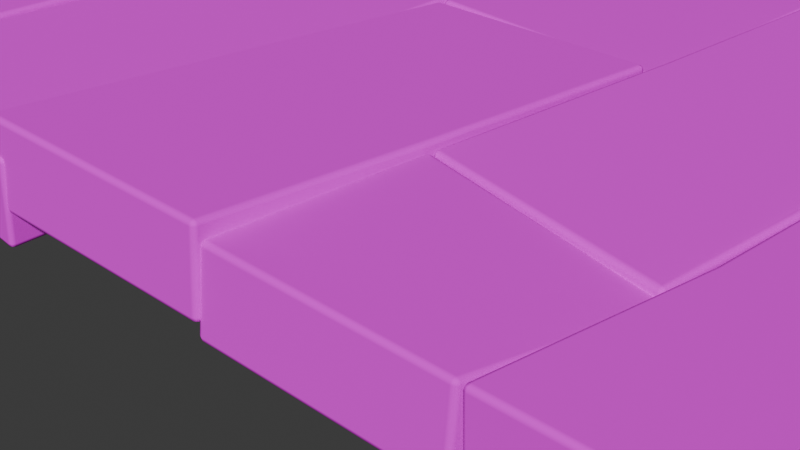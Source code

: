 # Source: 10by10Floor.blend  (saved by Blender 5.2.44; exported with 4.5.12 LTS)
import bpy
from mathutils import Matrix  # noqa: F401  (used for matrix-valued properties, if any)

bpy.ops.wm.read_factory_settings(use_empty=True)
scene = bpy.context.scene
scene.name = 'Scene'

# ---- collections
col_collection = bpy.data.collections.new('Collection'); scene.collection.children.link(col_collection)

# ---- images (referenced by path relative to the original .blend; pixels are not part of the script)
import os
ASSET_DIR = os.environ.get("B2B_ASSET_DIR", "")  # directory of the original .blend (textures are referenced by path, not embedded)
HERE = os.path.dirname(os.path.abspath(__file__))  # packed textures are extracted next to this script under _unpacked/

def load_image(name, relpath, width, height, colorspace="sRGB"):
    """Load a texture the original file referenced (path relative to the .blend, or extracted next to this script)."""
    p = next((c for c in (os.path.join(HERE, relpath), os.path.join(ASSET_DIR, relpath)) if relpath and os.path.exists(c)), "")
    if p:
        img = bpy.data.images.load(p, check_existing=True)
        img.name = name
    else:  # same state as the original file: an image datablock whose file is absent (Cycles renders it pink)
        img = bpy.data.images.new(name, width, height)
        img.source = "FILE"
        img.filepath = "//" + (relpath or name)
    img.colorspace_settings.name = colorspace
    return img
img_procedural_wood_jpg = load_image('procedural_wood.jpg', 'procedural_wood.jpg', 1024, 1024, 'sRGB')

# ---- materials (node trees are filled in below, after node groups)
mat_material_002 = bpy.data.materials.new('Material.002')

# ---- material node trees
mat_material_002.use_nodes = True; mat_material_002.node_tree.nodes.clear()
_N = mat_material_002.node_tree.nodes; _L = mat_material_002.node_tree.links
n0 = _N.new('ShaderNodeBsdfPrincipled'); n0.name = 'Principled BSDF'; n0.location = (-200, 100)
n0.inputs[2].default_value = 0.9231
n0.inputs[10].default_value = 0.005
n1 = _N.new('ShaderNodeOutputMaterial'); n1.name = 'Material Output'; n1.location = (200, 100)
n2 = _N.new('ShaderNodeTexImage'); n2.name = 'Image Texture'; n2.location = (-490, 80)
n2.image = img_procedural_wood_jpg
_L.new(n0.outputs[0], n1.inputs[0])
_L.new(n2.outputs[0], n0.inputs[0])
n1.is_active_output = True

# ---- world
world_world = bpy.data.worlds.new('World'); scene.world = world_world
world_world.use_nodes = True; world_world.node_tree.nodes.clear()
_N = world_world.node_tree.nodes; _L = world_world.node_tree.links
n0 = _N.new('ShaderNodeOutputWorld'); n0.name = 'World Output'; n0.location = (200, 100)
n1 = _N.new('ShaderNodeBackground'); n1.name = 'Background'; n1.location = (-200, 100)
n1.inputs[0].default_value = (0.05088, 0.05088, 0.05088, 1.0)
_L.new(n1.outputs[0], n0.inputs[0])
n0.is_active_output = True
world_world.color = (0.05088, 0.05088, 0.05088)
world_world.sun_shadow_jitter_overblur = 0.0

# ---- cameras
cam_camera = bpy.data.cameras.new('Camera')
cam_camera.clip_end = 100.0
cam_camera.lens = 72.05
cam_camera.ortho_scale = 7.314

# ---- meshes
me_plane_002 = bpy.data.meshes.new('Plane.002')
me_plane_002.from_pydata([(-0.9964, -0.9975, 0.002561), (1.006, -1.025, 0.004037), (-0.9859, 0.9857, -0.00545), (1.0, 1.0, 0.0), (0.0, -1.0, 0.0), (-0.01348, 1.018, -0.002412), (-0.5152, 1.012, -0.01054), (-0.515, -1.008, 0.01608), (-0.7614, 1.003, -0.0179), (-0.7525, -0.9979, 0.0002984), (-0.2454, -1.005, 0.01566), (-0.2503, 1.004, -0.002198), (0.5067, -1.027, -0.003553), (0.502, 0.9992, -0.003199), (0.2496, 1.0, -0.0005306), (0.25, -1.0, 0.0), (0.75, -1.0, 0.0), (0.75, 1.0, 0.0), (-0.7467, -0.3662, 0.0002723), (-0.75, -0.1308, 0.0), (-0.7544, 0.376, -0.0061), (-0.7481, 0.5601, -0.01814), (0.001295, -0.8111, -0.0119), (0.01067, -0.3582, 0.003676), (0.0, -0.1414, 0.0), (-0.01286, 0.6271, 0.00565), (-1.0, 0.5738, 0.0), (-1.012, -0.3808, 0.002794), (0.2587, -0.5777, 0.003677), (0.2309, -0.347, -0.0205), (0.25, 0.3573, 0.0), (0.9974, -0.3591, 0.008814), (1.0, 0.5613, 0.0), (-0.25, -0.7785, 0.0), (-0.2431, -0.515, -0.009526), (-0.25, -0.1665, 0.0), (-0.25, 0.4841, 0.0), (-0.25, 0.6254, 0.0), (-0.5, -0.52, 0.0), (-0.5, -0.1346, 0.0), (-0.5, 0.3639, 0.0), (-0.4806, 0.4594, 0.004488), (0.75, -0.6944, 0.0), (0.7485, -0.3683, 0.003679), (0.7508, 0.09188, 0.001743), (0.7332, 0.5146, 0.01438), (0.5, -0.7138, 0.0), (0.5, -0.5741, 0.0), (0.5, 0.06882, 0.0), (0.5, 0.3818, 0.0), (-0.002826, 0.6201, 0.007843), (0.01125, 0.6158, -0.003265), (0.0, 1.0, 0.0), (-0.5, 0.4812, 0.0), (-0.5001, 0.4804, 0.000463), (-0.511, 0.9863, -0.002628), (-0.75, 0.5743, 0.0), (-0.75, 0.5743, 0.0), (-0.75, 1.0, 0.0), (-0.25, 0.6254, 0.0), (-0.25, 0.6254, 0.0), (-0.2393, 1.004, -0.01931), (0.5, 0.3818, 0.0), (0.5154, 0.3965, 0.009455), (0.5, 1.0, 0.0), (0.25, 0.3573, 0.0), (0.2482, 0.3529, -0.007747), (0.2533, 1.009, 0.005024), (0.75, 0.5227, 0.0), (0.7517, 0.5197, -0.003137), (0.7348, 0.9973, -0.006045), (-0.75, -1.0, 0.0), (-0.7514, -0.3736, -0.007442), (-0.75, -0.363, 0.0), (-0.75, -0.1307, 7.082e-06), (-0.75, -0.1308, 0.0), (-0.75, 0.3655, 0.0), (-0.7333, 0.3828, 0.01478), (0.0002487, -1.0, -5.893e-09), (0.009213, -0.8052, -0.02091), (0.01895, -0.78, 0.003715), (0.0, -0.3531, 0.0), (0.01811, -0.3649, 0.01228), (0.00954, -0.1438, 0.01182), (-0.01475, -0.133, -0.0008875), (0.25, -1.0, 0.0), (0.25, -0.5879, 0.0), (0.2391, -0.5944, 0.01484), (0.25, -0.3537, 0.0), (0.25, -0.3537, 0.0), (-0.25, -1.0, 0.0), (-0.25, -0.7785, 0.0), (-0.2498, -0.7782, 0.006667), (-0.25, -0.513, 0.0), (-0.231, -0.5147, 0.008411), (-0.25, -0.1665, 0.0), (-0.25, -0.1665, 0.0), (-0.2397, 0.4688, 0.006027), (-0.2534, 0.4902, 0.01923), (-0.4885, -1.013, -0.01635), (-0.5, -0.52, 0.0), (-0.5, -0.52, 0.0), (-0.5, -0.1346, 0.0), (-0.4823, -0.1367, -0.002895), (-0.4995, 0.3899, -0.001875), (-0.5, 0.3639, 0.0), (0.7484, -1.018, 0.01739), (0.7508, -0.6983, -0.000184), (0.7361, -0.6893, 0.002055), (0.75, -0.3662, 0.0), (0.7491, -0.3657, -0.0003554), (0.7455, 0.08323, -0.0144), (0.75, 0.09205, 0.0), (0.4995, -1.015, -0.009315), (0.5, -0.7138, 0.0), (0.5, -0.7138, 0.0), (0.5, -0.5741, 0.0), (0.5176, -0.5652, 0.02095), (0.5157, 0.069, -0.003795), (0.5, 0.06882, 0.0), (-0.9904, 0.5751, -0.01919), (-0.98, -0.3767, 0.005869), (0.9873, -0.3522, -0.002826), (1.001, 0.5666, -0.002275)], [], [(106, 1, 122, 109, 107), (90, 78, 79, 91), (71, 99, 100, 102, 74, 72), (0, 9, 73, 121), (7, 10, 92, 93, 101), (85, 113, 114, 116, 86), (4, 15, 87, 88, 81, 80), (12, 16, 108, 115), (33, 22, 82, 83, 95, 94), (96, 84, 51, 60, 97), (59, 50, 5, 11), (23, 89, 65, 67, 52, 25, 24), (75, 103, 104, 76), (77, 105, 53, 6, 8, 56), (46, 42, 110, 111, 118, 117), (119, 112, 68, 70, 64, 62), (27, 18, 19, 20, 57, 26), (120, 21, 58, 2), (38, 34, 35, 98, 54, 40, 39), (41, 36, 37, 61, 55), (43, 31, 32, 69, 44), (45, 123, 3, 17), (28, 47, 48, 63, 66, 29), (30, 49, 13, 14)])
me_plane_002.polygons.foreach_set('use_smooth', [True] * 24)
_uv = me_plane_002.uv_layers.new(name='UVMap')
_uv.uv.foreach_set('vector', [0.875, 0.0, 1.0, 0.0, 1.0, 0.3188, 0.875, 0.3169, 0.875, 0.1528, 0.375, 0.0, 0.5, 0.0, 0.5, 0.1031, 0.375, 0.1107, 0.125, 0.0, 0.25, 0.0, 0.25, 0.24, 0.25, 0.4327, 0.125, 0.4346, 0.125, 0.3185, 0.0, 0.0, 0.125, 0.0, 0.125, 0.3185, 0.0, 0.3163, 0.25, 0.0, 0.375, 0.0, 0.375, 0.1107, 0.375, 0.2435, 0.25, 0.24, 0.625, 0.0, 0.75, 0.0, 0.75, 0.1431, 0.75, 0.213, 0.625, 0.206, 0.5, 0.0, 0.625, 0.0, 0.625, 0.206, 0.625, 0.3232, 0.5, 0.3234, 0.5, 0.1031, 0.75, 0.0, 0.875, 0.0, 0.875, 0.1528, 0.75, 0.1431, 0.375, 0.1107, 0.5, 0.1031, 0.5, 0.3234, 0.5, 0.4293, 0.375, 0.4167, 0.375, 0.2435, 0.375, 0.4167, 0.5, 0.4293, 0.5, 0.8108, 0.375, 0.8127, 0.375, 0.7421, 0.375, 0.8127, 0.5, 0.8108, 0.5, 1.0, 0.375, 1.0, 0.5, 0.3234, 0.625, 0.3232, 0.625, 0.6787, 0.625, 1.0, 0.5, 1.0, 0.5, 0.8108, 0.5, 0.4293, 0.125, 0.4346, 0.25, 0.4327, 0.25, 0.6819, 0.125, 0.6827, 0.125, 0.6827, 0.25, 0.6819, 0.25, 0.7406, 0.25, 1.0, 0.125, 1.0, 0.125, 0.7872, 0.75, 0.1431, 0.875, 0.1528, 0.875, 0.3169, 0.875, 0.546, 0.75, 0.5344, 0.75, 0.213, 0.75, 0.5344, 0.875, 0.546, 0.875, 0.7613, 0.875, 1.0, 0.75, 1.0, 0.75, 0.6909, 0.0, 0.3163, 0.125, 0.3185, 0.125, 0.4346, 0.125, 0.6827, 0.125, 0.7872, 0.0, 0.7869, 0.0, 0.7869, 0.125, 0.7872, 0.125, 1.0, 0.0, 1.0, 0.25, 0.24, 0.375, 0.2435, 0.375, 0.4167, 0.375, 0.7421, 0.25, 0.7406, 0.25, 0.6819, 0.25, 0.4327, 0.25, 0.7406, 0.375, 0.7421, 0.375, 0.8127, 0.375, 1.0, 0.25, 1.0, 0.3912, 0.007992, 0.6589, 0.01785, 0.6617, 1.008, 0.3946, 0.9632, 0.3936, 0.503, 0.875, 0.7613, 1.0, 0.7807, 1.0, 1.0, 0.875, 1.0, 0.625, 0.206, 0.75, 0.213, 0.75, 0.5344, 0.75, 0.6909, 0.625, 0.6787, 0.625, 0.3232, 0.625, 0.6787, 0.75, 0.6909, 0.75, 1.0, 0.625, 1.0])
me_plane_002.materials.append(mat_material_002)
me_plane_002.update()

# ---- objects
ob_camera = bpy.data.objects.new('Camera', cam_camera)
ob_plane = bpy.data.objects.new('Plane', me_plane_002)

# ---- transforms, parenting, visibility, modifiers, constraints
ob_camera.location = (5.51, -15.64, 4.937)
ob_camera.rotation_euler = (1.109, 0.0, 0.8149)
ob_camera.lock_rotations_4d = False
ob_camera.empty_display_type = 'ARROWS'
ob_camera.color = (0.0, 0.0, 0.0, 0.0)
ob_camera.display_type = 'WIRE'
ob_camera.lineart.crease_threshold = 0.0
ob_plane.location = (0.0, 0.0, 0.0)
ob_plane.scale = (10.0, 10.0, 10.0)
_m = ob_plane.modifiers.new('EdgeSplit', 'EDGE_SPLIT')
_m.split_angle = 0.0
_m = ob_plane.modifiers.new('Smooth', 'SMOOTH')
_m.factor = 0.022
_m = ob_plane.modifiers.new('Solidify', 'SOLIDIFY')
_m.thickness = 0.08
_m = ob_plane.modifiers.new('Bevel', 'BEVEL')
_m.width = 0.005
_m.width_pct = 0.005
_m.segments = 2
_m.harden_normals = True

# ---- collection membership
col_collection.objects.link(ob_camera)
col_collection.objects.link(ob_plane)

# ---- scene / render settings (as saved in the file)
scene.camera = ob_camera
scene.frame_start = 1; scene.frame_end = 250; scene.frame_set(1)
scene.render.engine = 'BLENDER_EEVEE_NEXT'
scene.render.bake_bias = 0.0
scene.render.bake_samples = 0
scene.render.compositor_device = 'GPU'
scene.eevee.use_volume_custom_range = False
scene.eevee.fast_gi_thickness_near = 0.1
scene.eevee.fast_gi_thickness_far = 0.0
scene.eevee.ray_tracing_options.screen_trace_thickness = 0.1
bpy.context.view_layer.update()

# ---- added for rendering (the .blend has no usable light): sun
light_auto_sun = bpy.data.lights.new('AutoSun', 'SUN')
light_auto_sun.energy = 3.0
light_auto_sun.angle = 0.0523599
ob_auto_sun = bpy.data.objects.new('AutoSun', light_auto_sun)
scene.collection.objects.link(ob_auto_sun)
ob_auto_sun.rotation_euler = (0.872665, 0.174533, 0.523599)
bpy.context.view_layer.update()
